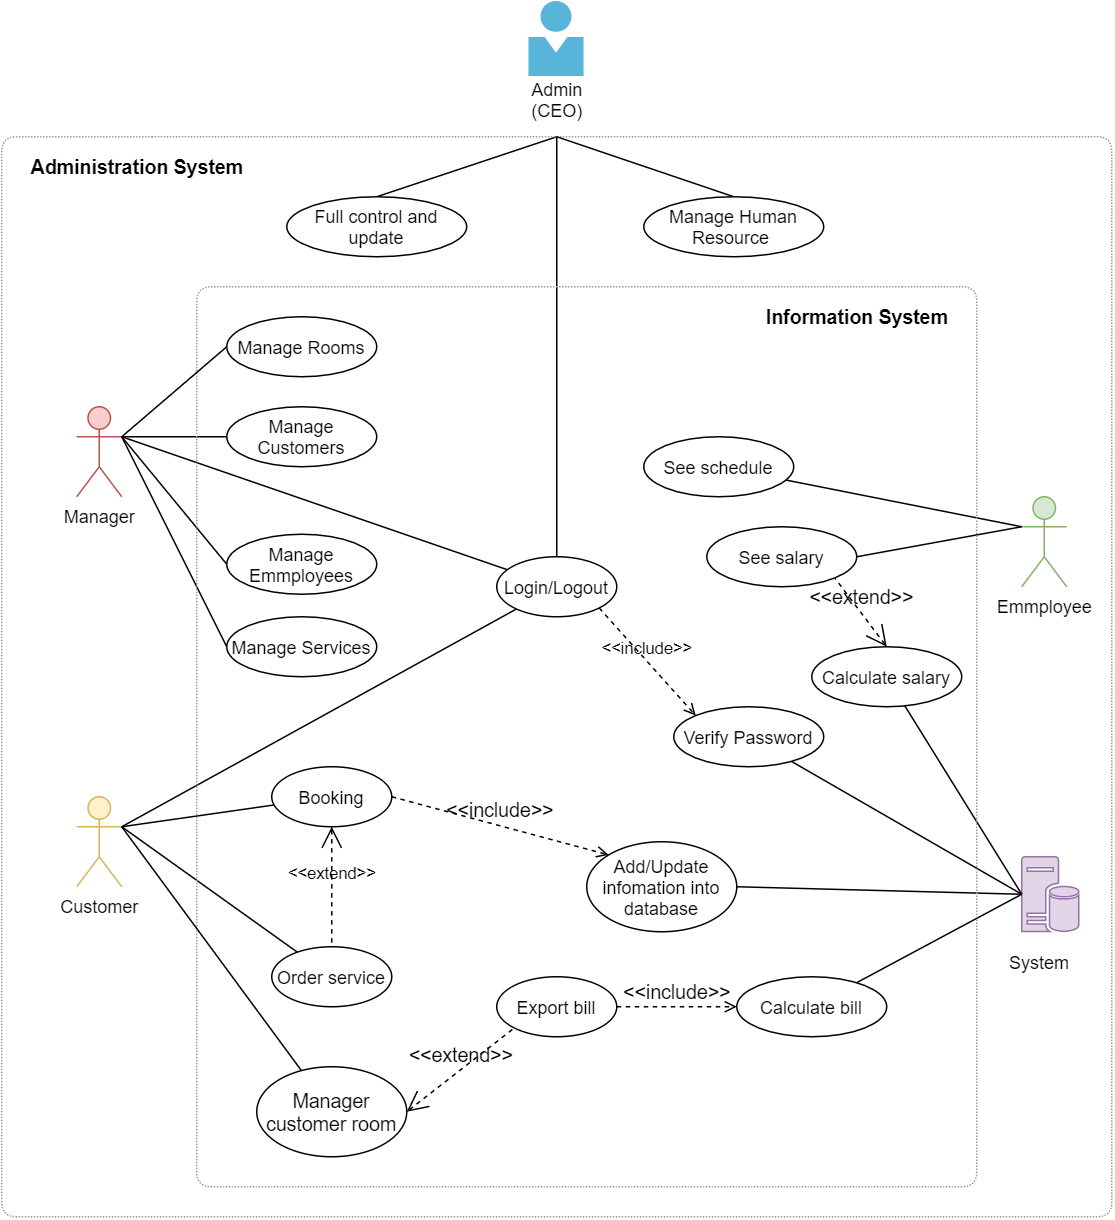

The diagram above was exported from draw.io. Its source (the exported page's mxGraphModel, read from the mxfile embedded in the PNG):
<mxGraphModel dx="1024" dy="592" grid="1" gridSize="10" guides="1" tooltips="1" connect="1" arrows="1" fold="1" page="1" pageScale="1" pageWidth="1100" pageHeight="850" background="#ffffff" math="0" shadow="0">
  <root>
    <mxCell id="0" />
    <mxCell id="1" parent="0" />
    <mxCell id="2" value="Manager" style="shape=umlActor;html=1;verticalLabelPosition=bottom;verticalAlign=top;align=center;fillColor=#f8cecc;strokeColor=#b85450;" vertex="1" parent="1">
      <mxGeometry x="200" y="340" width="30" height="60" as="geometry" />
    </mxCell>
    <mxCell id="3" value="Customer" style="shape=umlActor;html=1;verticalLabelPosition=bottom;verticalAlign=top;align=center;fillColor=#fff2cc;strokeColor=#d6b656;" vertex="1" parent="1">
      <mxGeometry x="200" y="600" width="30" height="60" as="geometry" />
    </mxCell>
    <mxCell id="4" style="edgeStyle=none;rounded=0;orthogonalLoop=1;jettySize=auto;html=1;entryX=1;entryY=0.5;entryDx=0;entryDy=0;endArrow=none;endFill=0;exitX=0;exitY=0.3333333333333333;exitDx=0;exitDy=0;exitPerimeter=0;" edge="1" source="5" target="26" parent="1">
      <mxGeometry relative="1" as="geometry" />
    </mxCell>
    <mxCell id="5" value="Emmployee" style="shape=umlActor;html=1;verticalLabelPosition=bottom;verticalAlign=top;align=center;fillColor=#d5e8d4;strokeColor=#82b366;" vertex="1" parent="1">
      <mxGeometry x="830" y="400" width="30" height="60" as="geometry" />
    </mxCell>
    <mxCell id="6" style="edgeStyle=none;rounded=0;orthogonalLoop=1;jettySize=auto;html=1;entryX=1;entryY=0.3333333333333333;entryDx=0;entryDy=0;entryPerimeter=0;endArrow=none;endFill=0;" edge="1" source="9" target="2" parent="1">
      <mxGeometry relative="1" as="geometry" />
    </mxCell>
    <mxCell id="7" style="edgeStyle=none;rounded=0;orthogonalLoop=1;jettySize=auto;html=1;entryX=1;entryY=0.3333333333333333;entryDx=0;entryDy=0;entryPerimeter=0;endArrow=none;endFill=0;" edge="1" source="9" target="3" parent="1">
      <mxGeometry relative="1" as="geometry" />
    </mxCell>
    <mxCell id="8" style="edgeStyle=none;rounded=0;orthogonalLoop=1;jettySize=auto;html=1;endArrow=none;endFill=0;exitX=0.5;exitY=0;exitDx=0;exitDy=0;" edge="1" source="9" parent="1">
      <mxGeometry relative="1" as="geometry">
        <mxPoint x="520" y="390" as="sourcePoint" />
        <mxPoint x="520" y="160" as="targetPoint" />
      </mxGeometry>
    </mxCell>
    <mxCell id="9" value="Login/Logout" style="ellipse;whiteSpace=wrap;html=1;" vertex="1" parent="1">
      <mxGeometry x="480" y="440" width="80" height="40" as="geometry" />
    </mxCell>
    <mxCell id="10" style="edgeStyle=none;rounded=0;orthogonalLoop=1;jettySize=auto;html=1;entryX=1;entryY=0.3333333333333333;entryDx=0;entryDy=0;entryPerimeter=0;endArrow=none;endFill=0;" edge="1" source="11" target="3" parent="1">
      <mxGeometry relative="1" as="geometry" />
    </mxCell>
    <mxCell id="11" value="Booking" style="ellipse;whiteSpace=wrap;html=1;" vertex="1" parent="1">
      <mxGeometry x="330" y="580" width="80" height="40" as="geometry" />
    </mxCell>
    <mxCell id="12" style="edgeStyle=none;rounded=0;orthogonalLoop=1;jettySize=auto;html=1;entryX=1;entryY=0.3333333333333333;entryDx=0;entryDy=0;entryPerimeter=0;endArrow=none;endFill=0;" edge="1" source="13" target="3" parent="1">
      <mxGeometry relative="1" as="geometry" />
    </mxCell>
    <mxCell id="13" value="Order service" style="ellipse;whiteSpace=wrap;html=1;" vertex="1" parent="1">
      <mxGeometry x="330" y="700" width="80" height="40" as="geometry" />
    </mxCell>
    <mxCell id="14" style="edgeStyle=none;rounded=0;orthogonalLoop=1;jettySize=auto;html=1;endArrow=none;endFill=0;exitX=0.5;exitY=0;exitDx=0;exitDy=0;" edge="1" source="15" parent="1">
      <mxGeometry relative="1" as="geometry">
        <mxPoint x="520" y="160" as="targetPoint" />
        <mxPoint x="815.7293341818611" y="209.32014017223992" as="sourcePoint" />
      </mxGeometry>
    </mxCell>
    <mxCell id="15" value="Full control and update" style="ellipse;whiteSpace=wrap;html=1;" vertex="1" parent="1">
      <mxGeometry x="340" y="200" width="120" height="40" as="geometry" />
    </mxCell>
    <mxCell id="16" style="edgeStyle=none;rounded=0;orthogonalLoop=1;jettySize=auto;html=1;endArrow=none;endFill=0;entryX=1;entryY=0.3333333333333333;entryDx=0;entryDy=0;entryPerimeter=0;exitX=0;exitY=0.5;exitDx=0;exitDy=0;" edge="1" source="17" target="2" parent="1">
      <mxGeometry relative="1" as="geometry">
        <mxPoint x="280" y="460" as="targetPoint" />
      </mxGeometry>
    </mxCell>
    <mxCell id="17" value="Manage Customers" style="ellipse;whiteSpace=wrap;html=1;" vertex="1" parent="1">
      <mxGeometry x="300" y="340" width="100" height="40" as="geometry" />
    </mxCell>
    <mxCell id="18" style="edgeStyle=none;rounded=0;orthogonalLoop=1;jettySize=auto;html=1;entryX=1;entryY=0.3333333333333333;entryDx=0;entryDy=0;entryPerimeter=0;startArrow=none;startFill=0;endArrow=none;endFill=0;exitX=0;exitY=0.5;exitDx=0;exitDy=0;" edge="1" source="19" target="2" parent="1">
      <mxGeometry relative="1" as="geometry" />
    </mxCell>
    <mxCell id="19" value="Manage Emmployees" style="ellipse;whiteSpace=wrap;html=1;" vertex="1" parent="1">
      <mxGeometry x="300" y="425" width="100" height="40" as="geometry" />
    </mxCell>
    <mxCell id="20" style="edgeStyle=none;rounded=0;orthogonalLoop=1;jettySize=auto;html=1;entryX=1;entryY=0.3333333333333333;entryDx=0;entryDy=0;entryPerimeter=0;endArrow=none;endFill=0;exitX=0;exitY=0.5;exitDx=0;exitDy=0;" edge="1" source="21" target="2" parent="1">
      <mxGeometry relative="1" as="geometry" />
    </mxCell>
    <mxCell id="21" value="Manage Services" style="ellipse;whiteSpace=wrap;html=1;" vertex="1" parent="1">
      <mxGeometry x="300" y="480" width="100" height="40" as="geometry" />
    </mxCell>
    <mxCell id="22" value="System" style="text;html=1;strokeColor=none;fillColor=none;align=center;verticalAlign=middle;whiteSpace=wrap;rounded=0;" vertex="1" parent="1">
      <mxGeometry x="822" y="700" width="40" height="20" as="geometry" />
    </mxCell>
    <mxCell id="23" style="edgeStyle=none;rounded=0;orthogonalLoop=1;jettySize=auto;html=1;entryX=0;entryY=0.5;entryDx=0;entryDy=0;entryPerimeter=0;endArrow=none;endFill=0;exitX=1;exitY=0.5;exitDx=0;exitDy=0;" edge="1" source="24" target="25" parent="1">
      <mxGeometry relative="1" as="geometry">
        <mxPoint x="640.7534467498017" y="604.5199491426333" as="sourcePoint" />
      </mxGeometry>
    </mxCell>
    <mxCell id="24" value="Add/Update infomation into database" style="ellipse;whiteSpace=wrap;html=1;" vertex="1" parent="1">
      <mxGeometry x="540" y="630" width="100" height="60" as="geometry" />
    </mxCell>
    <mxCell id="25" value="" style="pointerEvents=1;shadow=0;dashed=0;html=1;strokeColor=#9673a6;labelPosition=center;verticalLabelPosition=bottom;verticalAlign=top;align=center;fillColor=#e1d5e7;shape=mxgraph.mscae.enterprise.database_server" vertex="1" parent="1">
      <mxGeometry x="830" y="640" width="38" height="50" as="geometry" />
    </mxCell>
    <mxCell id="26" value="See salary" style="ellipse;whiteSpace=wrap;html=1;" vertex="1" parent="1">
      <mxGeometry x="620" y="420" width="100" height="40" as="geometry" />
    </mxCell>
    <mxCell id="27" style="edgeStyle=none;rounded=0;orthogonalLoop=1;jettySize=auto;html=1;endArrow=none;endFill=0;" edge="1" source="28" parent="1">
      <mxGeometry relative="1" as="geometry">
        <mxPoint x="830" y="420" as="targetPoint" />
      </mxGeometry>
    </mxCell>
    <mxCell id="28" value="See schedule" style="ellipse;whiteSpace=wrap;html=1;" vertex="1" parent="1">
      <mxGeometry x="578" y="360" width="100" height="40" as="geometry" />
    </mxCell>
    <mxCell id="29" style="edgeStyle=none;rounded=0;orthogonalLoop=1;jettySize=auto;html=1;entryX=0;entryY=0.5;entryDx=0;entryDy=0;entryPerimeter=0;endArrow=none;endFill=0;" edge="1" source="30" target="25" parent="1">
      <mxGeometry relative="1" as="geometry" />
    </mxCell>
    <mxCell id="30" value="Calculate salary" style="ellipse;whiteSpace=wrap;html=1;" vertex="1" parent="1">
      <mxGeometry x="690" y="500" width="100" height="40" as="geometry" />
    </mxCell>
    <mxCell id="31" value="&amp;lt;&amp;lt;include&amp;gt;&amp;gt;" style="edgeStyle=none;html=1;endArrow=open;verticalAlign=bottom;dashed=1;labelBackgroundColor=none;exitX=1;exitY=1;exitDx=0;exitDy=0;entryX=0;entryY=0;entryDx=0;entryDy=0;" edge="1" source="9" target="33" parent="1">
      <mxGeometry width="160" relative="1" as="geometry">
        <mxPoint x="480" y="500" as="sourcePoint" />
        <mxPoint x="610" y="600" as="targetPoint" />
      </mxGeometry>
    </mxCell>
    <mxCell id="32" style="edgeStyle=none;rounded=0;orthogonalLoop=1;jettySize=auto;html=1;entryX=0;entryY=0.5;entryDx=0;entryDy=0;entryPerimeter=0;endArrow=none;endFill=0;" edge="1" source="33" target="25" parent="1">
      <mxGeometry relative="1" as="geometry" />
    </mxCell>
    <mxCell id="33" value="Verify Password" style="ellipse;whiteSpace=wrap;html=1;" vertex="1" parent="1">
      <mxGeometry x="598" y="540" width="100" height="40" as="geometry" />
    </mxCell>
    <mxCell id="34" value="&amp;lt;&amp;lt;extend&amp;gt;&amp;gt;" style="edgeStyle=none;html=1;startArrow=open;endArrow=none;startSize=12;verticalAlign=bottom;dashed=1;labelBackgroundColor=none;entryX=0.5;entryY=0;entryDx=0;entryDy=0;exitX=0.5;exitY=1;exitDx=0;exitDy=0;" edge="1" source="11" target="13" parent="1">
      <mxGeometry width="160" relative="1" as="geometry">
        <mxPoint x="580" y="570" as="sourcePoint" />
        <mxPoint x="740" y="570" as="targetPoint" />
      </mxGeometry>
    </mxCell>
    <mxCell id="35" value="Export bill" style="ellipse;whiteSpace=wrap;html=1;" vertex="1" parent="1">
      <mxGeometry x="480" y="720" width="80" height="40" as="geometry" />
    </mxCell>
    <mxCell id="36" style="edgeStyle=none;rounded=0;orthogonalLoop=1;jettySize=auto;html=1;entryX=0;entryY=0.5;entryDx=0;entryDy=0;entryPerimeter=0;startArrow=none;startFill=0;endArrow=none;endFill=0;" edge="1" source="37" target="25" parent="1">
      <mxGeometry relative="1" as="geometry" />
    </mxCell>
    <mxCell id="37" value="Calculate bill" style="ellipse;whiteSpace=wrap;html=1;" vertex="1" parent="1">
      <mxGeometry x="640" y="720" width="100" height="40" as="geometry" />
    </mxCell>
    <mxCell id="38" value="" style="endArrow=none;html=1;fillColor=#a0522d;strokeColor=#999999;dashed=1;dashPattern=1 1;strokeWidth=1;" edge="1" parent="1">
      <mxGeometry width="50" height="50" relative="1" as="geometry">
        <mxPoint x="250" y="160" as="sourcePoint" />
        <mxPoint x="250" y="160" as="targetPoint" />
        <Array as="points">
          <mxPoint x="890" y="160" />
          <mxPoint x="890" y="880" />
          <mxPoint x="150" y="880" />
          <mxPoint x="150" y="160" />
        </Array>
      </mxGeometry>
    </mxCell>
    <mxCell id="39" value="" style="endArrow=none;dashed=1;html=1;dashPattern=1 1;strokeWidth=1;strokeColor=#999999;" edge="1" parent="1">
      <mxGeometry width="50" height="50" relative="1" as="geometry">
        <mxPoint x="750" y="260" as="sourcePoint" />
        <mxPoint x="750" y="260" as="targetPoint" />
        <Array as="points">
          <mxPoint x="800" y="260" />
          <mxPoint x="800" y="860" />
          <mxPoint x="280" y="860" />
          <mxPoint x="280" y="260" />
          <mxPoint x="520" y="260" />
        </Array>
      </mxGeometry>
    </mxCell>
    <mxCell id="40" style="edgeStyle=none;rounded=0;orthogonalLoop=1;jettySize=auto;html=1;startArrow=none;startFill=0;endArrow=none;endFill=0;strokeColor=#000000;strokeWidth=1;exitX=0.5;exitY=0;exitDx=0;exitDy=0;" edge="1" source="41" parent="1">
      <mxGeometry relative="1" as="geometry">
        <mxPoint x="520" y="160" as="targetPoint" />
      </mxGeometry>
    </mxCell>
    <mxCell id="41" value="Manage Human Resource&amp;nbsp;" style="ellipse;whiteSpace=wrap;html=1;" vertex="1" parent="1">
      <mxGeometry x="578" y="200" width="120" height="40" as="geometry" />
    </mxCell>
    <mxCell id="42" value="Administration System" style="text;html=1;align=center;verticalAlign=middle;resizable=0;points=[];autosize=1;fontSize=13;fontStyle=1" vertex="1" parent="1">
      <mxGeometry x="160" y="170" width="160" height="20" as="geometry" />
    </mxCell>
    <mxCell id="43" value="Information System" style="text;html=1;align=center;verticalAlign=middle;resizable=0;points=[];autosize=1;fontSize=13;fontStyle=1" vertex="1" parent="1">
      <mxGeometry x="650" y="270" width="140" height="20" as="geometry" />
    </mxCell>
    <mxCell id="44" value="&amp;lt;&amp;lt;extend&amp;gt;&amp;gt;" style="edgeStyle=none;html=1;startArrow=open;endArrow=none;startSize=12;verticalAlign=bottom;dashed=1;labelBackgroundColor=none;strokeColor=#000000;strokeWidth=1;fontSize=13;entryX=1;entryY=1;entryDx=0;entryDy=0;exitX=0.5;exitY=0;exitDx=0;exitDy=0;" edge="1" source="30" target="26" parent="1">
      <mxGeometry width="160" relative="1" as="geometry">
        <mxPoint x="500" y="570" as="sourcePoint" />
        <mxPoint x="660" y="570" as="targetPoint" />
      </mxGeometry>
    </mxCell>
    <mxCell id="45" style="edgeStyle=none;rounded=0;orthogonalLoop=1;jettySize=auto;html=1;entryX=1;entryY=0.3333333333333333;entryDx=0;entryDy=0;entryPerimeter=0;startArrow=none;startFill=0;endArrow=none;endFill=0;strokeColor=#000000;strokeWidth=1;fontSize=13;" edge="1" source="46" target="3" parent="1">
      <mxGeometry relative="1" as="geometry" />
    </mxCell>
    <mxCell id="46" value="Manager customer room" style="ellipse;whiteSpace=wrap;html=1;fontSize=13;" vertex="1" parent="1">
      <mxGeometry x="320" y="780" width="100" height="60" as="geometry" />
    </mxCell>
    <mxCell id="47" value="&amp;lt;&amp;lt;extend&amp;gt;&amp;gt;" style="edgeStyle=none;html=1;startArrow=open;endArrow=none;startSize=12;verticalAlign=bottom;dashed=1;labelBackgroundColor=none;strokeColor=#000000;strokeWidth=1;fontSize=13;exitX=1;exitY=0.5;exitDx=0;exitDy=0;entryX=0;entryY=1;entryDx=0;entryDy=0;" edge="1" source="46" target="35" parent="1">
      <mxGeometry width="160" relative="1" as="geometry">
        <mxPoint x="500" y="570" as="sourcePoint" />
        <mxPoint x="660" y="570" as="targetPoint" />
      </mxGeometry>
    </mxCell>
    <mxCell id="48" value="&amp;lt;&amp;lt;include&amp;gt;&amp;gt;" style="edgeStyle=none;html=1;endArrow=open;verticalAlign=bottom;dashed=1;labelBackgroundColor=none;strokeColor=#000000;strokeWidth=1;fontSize=13;entryX=0;entryY=0.5;entryDx=0;entryDy=0;exitX=1;exitY=0.5;exitDx=0;exitDy=0;" edge="1" source="35" target="37" parent="1">
      <mxGeometry width="160" relative="1" as="geometry">
        <mxPoint x="500" y="570" as="sourcePoint" />
        <mxPoint x="660" y="570" as="targetPoint" />
      </mxGeometry>
    </mxCell>
    <mxCell id="49" value="&amp;lt;&amp;lt;include&amp;gt;&amp;gt;" style="edgeStyle=none;html=1;endArrow=open;verticalAlign=bottom;dashed=1;labelBackgroundColor=none;strokeColor=#000000;strokeWidth=1;fontSize=13;exitX=1;exitY=0.5;exitDx=0;exitDy=0;entryX=0;entryY=0;entryDx=0;entryDy=0;" edge="1" source="11" target="24" parent="1">
      <mxGeometry width="160" relative="1" as="geometry">
        <mxPoint x="500" y="570" as="sourcePoint" />
        <mxPoint x="660" y="570" as="targetPoint" />
      </mxGeometry>
    </mxCell>
    <mxCell id="50" style="rounded=0;orthogonalLoop=1;jettySize=auto;html=1;entryX=1;entryY=0.3333333333333333;entryDx=0;entryDy=0;entryPerimeter=0;endArrow=none;endFill=0;exitX=0;exitY=0.5;exitDx=0;exitDy=0;" edge="1" source="51" target="2" parent="1">
      <mxGeometry relative="1" as="geometry" />
    </mxCell>
    <mxCell id="51" value="Manage Rooms" style="ellipse;whiteSpace=wrap;html=1;" vertex="1" parent="1">
      <mxGeometry x="300" y="280" width="100" height="40" as="geometry" />
    </mxCell>
    <mxCell id="52" value="" style="aspect=fixed;html=1;points=[];align=center;image;fontSize=12;image=img/lib/mscae/Person.svg;" vertex="1" parent="1">
      <mxGeometry x="501.5" y="70" width="37" height="50" as="geometry" />
    </mxCell>
    <mxCell id="53" value="Admin&lt;br&gt;(CEO)" style="text;html=1;align=center;verticalAlign=middle;resizable=0;points=[];autosize=1;" vertex="1" parent="1">
      <mxGeometry x="495" y="120" width="50" height="30" as="geometry" />
    </mxCell>
  </root>
</mxGraphModel>